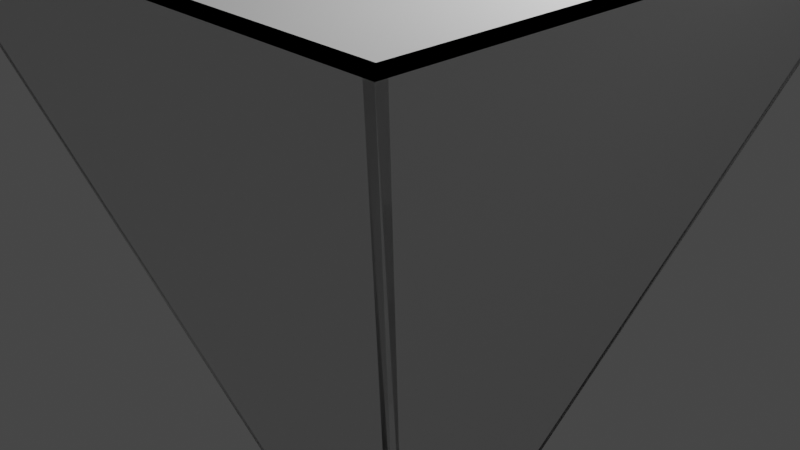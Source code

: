 # Source: limit.blend  (saved by Blender 2.80.43; exported with 4.5.12 LTS)
import bpy
from mathutils import Matrix  # noqa: F401  (used for matrix-valued properties, if any)

bpy.ops.wm.read_factory_settings(use_empty=True)
scene = bpy.context.scene
scene.name = 'Scene'

# ---- collections
col_collection = bpy.data.collections.new('Collection'); scene.collection.children.link(col_collection)

# ---- materials (node trees are filled in below, after node groups)
mat_material = bpy.data.materials.new('Material')
mat_material.alpha_threshold = 0.0
mat_material.use_transparent_shadow = False
mat_material.roughness = 0.5
mat_material.line_color = (0.0, 0.0, 0.0, 1.0)

# ---- material node trees
mat_material.use_nodes = True; mat_material.node_tree.nodes.clear()
_N = mat_material.node_tree.nodes; _L = mat_material.node_tree.links
n0 = _N.new('ShaderNodeOutputMaterial'); n0.name = 'Material Output'; n0.location = (300, 300)
n1 = _N.new('ShaderNodeBsdfPrincipled'); n1.name = 'Principled BSDF'; n1.location = (10, 300)
n1.distribution = 'GGX'
n1.subsurface_method = 'BURLEY'
n1.inputs[3].default_value = 1.45
_L.new(n1.outputs[0], n0.inputs[0])
n0.is_active_output = True

# ---- world
world_world = bpy.data.worlds.new('World'); scene.world = world_world
world_world.use_nodes = True; world_world.node_tree.nodes.clear()
_N = world_world.node_tree.nodes; _L = world_world.node_tree.links
n0 = _N.new('ShaderNodeOutputWorld'); n0.name = 'World Output'; n0.location = (300, 300)
n1 = _N.new('ShaderNodeBackground'); n1.name = 'Background'; n1.location = (10, 300)
n1.inputs[0].default_value = (0.05088, 0.05088, 0.05088, 1.0)
_L.new(n1.outputs[0], n0.inputs[0])
n0.is_active_output = True
world_world.color = (0.05088, 0.05088, 0.05088)
world_world.use_sun_shadow = False
world_world.sun_shadow_jitter_overblur = 0.0

# ---- cameras
cam_camera = bpy.data.cameras.new('Camera')
cam_camera.clip_end = 100.0
cam_camera.ortho_scale = 7.314
cam_camera.dof.focus_distance = 0.0
cam_camera.dof.aperture_fstop = 128.0

# ---- lights
light_light = bpy.data.lights.new('Light', 'POINT')
light_light.transmission_factor = 0.0
light_light.cutoff_distance = 30.0
light_light.energy = 1000.0
light_light.shadow_buffer_clip_start = 1.001
light_light.shadow_soft_size = 0.1
light_light.shadow_maximum_resolution = 0.006
light_light.use_absolute_resolution = True

# ---- meshes
me_cube_002 = bpy.data.meshes.new('Cube.002')
me_cube_002.from_pydata([(2.991, 2.991, 190.5), (2.991, 2.991, 188.5), (-2.991, 2.991, 190.5), (-2.991, 2.991, 188.5), (-2.991, -2.991, 190.5), (-2.991, -2.991, 188.5), (2.991, 3.091, 188.5), (-2.991, 3.091, 188.5), (2.991, 3.091, 190.5), (-2.991, 3.091, 190.5), (-3.091, 2.991, 190.5), (-2.991, -3.091, 188.5), (-2.991, -3.091, 190.5), (3.091, -2.991, 188.5), (2.991, -2.991, 190.5), (2.991, -2.991, 188.5), (2.991, -3.091, 190.5), (2.991, -3.091, 188.5), (3.091, -2.991, 190.5), (3.091, -3.091, 190.5), (3.091, -3.091, 188.5), (-3.091, -2.991, 188.5), (-3.091, -2.991, 190.5), (-3.091, -3.091, 188.5), (-3.091, -3.091, 190.5), (-3.091, 2.991, 188.5), (-3.091, 3.091, 190.5), (-3.091, 3.091, 188.5), (3.091, 2.991, 190.5), (3.091, 2.991, 188.5), (3.091, 3.091, 190.5), (3.091, 3.091, 188.5)], [], [(0, 14, 18, 28), (0, 2, 4, 14), (4, 2, 10, 22), (3, 1, 15, 5), (7, 9, 8, 6), (0, 1, 29, 28), (2, 0, 8, 9), (9, 7, 27, 26), (21, 22, 10, 25), (2, 3, 25, 10), (17, 16, 12, 11), (12, 4, 22, 24), (14, 4, 12, 16), (29, 28, 18, 13), (14, 15, 13, 18), (20, 17, 11, 23, 21, 5, 15, 13), (13, 18, 19, 20), (16, 17, 20, 19), (14, 16, 19, 18), (22, 21, 23, 24), (4, 5, 21, 22), (11, 12, 24, 23), (25, 10, 26, 27), (28, 29, 31, 30), (2, 9, 26, 10), (8, 0, 28, 30), (6, 8, 30, 31), (3, 25, 27, 7, 6, 31, 29, 1), (3, 5, 21, 25)])
_uv = me_cube_002.uv_layers.new(name='UVMap')
_uv.uv.foreach_set('vector', [0.375, 0.0, 0.375, 0.25, 0.375, 0.25, 0.375, 0.0, 0.375, 0.0, 0.625, 0.0, 0.625, 0.25, 0.375, 0.25, 0.625, 0.25, 0.625, 0.0, 0.625, 0.0, 0.625, 0.25, 0.375, 0.75, 0.625, 0.75, 0.625, 1.0, 0.375, 1.0, 0.625, 0.5, 0.875, 0.5, 0.875, 0.75, 0.625, 0.75, 0.375, 0.5, 0.125, 0.5, 0.125, 0.5, 0.375, 0.5, 0.625, 0.0, 0.375, 0.0, 0.375, 0.0, 0.625, 0.0, 0.875, 0.5, 0.625, 0.5, 0.625, 0.5, 0.875, 0.5, 0.375, 0.5, 0.625, 0.5, 0.625, 0.75, 0.375, 0.75, 0.625, 0.75, 0.375, 0.75, 0.375, 0.75, 0.625, 0.75, 0.375, 0.25, 0.625, 0.25, 0.625, 0.5, 0.375, 0.5, 0.625, 0.25, 0.625, 0.25, 0.625, 0.25, 0.625, 0.25, 0.375, 0.25, 0.625, 0.25, 0.625, 0.25, 0.375, 0.25, 0.125, 0.5, 0.375, 0.5, 0.375, 0.75, 0.125, 0.75, 0.375, 0.75, 0.125, 0.75, 0.125, 0.75, 0.375, 0.75, 0.125, 0.75, 0.375, 0.25, 0.375, 0.5, 0.375, 0.5, 0.375, 0.5, 0.375, 1.0, 0.125, 0.75, 0.125, 0.75, 0.125, 0.75, 0.375, 0.75, 0.375, 0.75, 0.125, 0.75, 0.375, 0.75, 0.125, 0.75, 0.125, 0.75, 0.375, 0.75, 0.375, 0.75, 0.375, 0.75, 0.375, 0.75, 0.375, 0.75, 0.625, 0.5, 0.375, 0.5, 0.375, 0.5, 0.625, 0.5, 0.625, 0.5, 0.375, 0.5, 0.375, 0.5, 0.625, 0.5, 0.375, 0.5, 0.625, 0.5, 0.625, 0.5, 0.375, 0.5, 0.375, 0.75, 0.625, 0.75, 0.625, 0.75, 0.375, 0.75, 0.375, 0.5, 0.125, 0.5, 0.625, 0.75, 0.875, 0.75, 0.625, 0.0, 0.625, 0.0, 0.625, 0.0, 0.625, 0.0, 0.375, 0.0, 0.375, 0.0, 0.375, 0.0, 0.375, 0.0, 0.625, 0.75, 0.875, 0.75, 0.875, 0.75, 0.625, 0.75, 0.375, 0.75, 0.375, 0.75, 0.375, 0.75, 0.625, 0.5, 0.625, 0.75, 0.625, 0.75, 0.125, 0.5, 0.125, 0.5, 0.375, 0.75, 0.375, 1.0, 0.375, 0.5, 0.375, 0.75])
me_cube_002.materials.append(mat_material)
me_cube_002.use_remesh_preserve_volume = False
me_cube_002.use_remesh_preserve_attributes = False
me_cube_002.use_mirror_vertex_groups = False
me_cube_002.update()
me_cube_003 = bpy.data.meshes.new('Cube.003')
me_cube_003.from_pydata([(1.0, 1.0, 1.0), (1.0, 1.0, -1.0), (-1.0, 1.0, 1.0), (-1.0, 1.0, -1.0), (-1.0, -1.0, 1.0), (-1.0, -1.0, -1.0), (1.0, 1.1, -1.0), (-1.0, 1.1, -1.0), (1.0, 1.1, 1.0), (-1.0, 1.1, 1.0), (-1.1, 1.0, 1.0), (-1.0, -1.1, -1.0), (-1.0, -1.1, 1.0), (1.1, -1.0, -1.0), (1.0, -1.0, 1.0), (1.0, -1.0, -1.0), (1.0, -1.1, 1.0), (1.0, -1.1, -1.0), (1.1, -1.0, 1.0), (1.1, -1.1, 1.0), (1.1, -1.1, -1.0), (-1.1, -1.0, -1.0), (-1.1, -1.0, 1.0), (-1.1, -1.1, -1.0), (-1.1, -1.1, 1.0), (-1.1, 1.0, -1.0), (-1.1, 1.1, 1.0), (-1.1, 1.1, -1.0), (1.1, 1.0, 1.0), (1.1, 1.0, -1.0), (1.1, 1.1, 1.0), (1.1, 1.1, -1.0)], [], [(0, 2, 4, 14), (5, 15, 17, 11), (3, 1, 15, 5), (9, 7, 27, 26), (4, 5, 21, 22), (1, 3, 7, 6), (1, 6, 31, 29), (7, 9, 8, 6), (3, 2, 10, 25), (21, 22, 10, 25), (3, 5, 21, 25), (17, 16, 12, 11), (11, 12, 24, 23), (29, 28, 18, 13), (14, 15, 13, 18), (15, 1, 29, 13), (15, 17, 16, 14), (13, 18, 19, 20), (17, 15, 13, 20), (16, 17, 20, 19), (22, 21, 23, 24), (5, 11, 23, 21), (25, 10, 26, 27), (7, 3, 25, 27), (28, 29, 31, 30), (0, 1, 29, 28), (6, 8, 30, 31), (0, 28, 30, 8, 9, 26, 10, 2), (14, 18, 28, 0), (2, 10, 22, 4), (12, 16, 19, 18, 14, 4, 22, 24)])
_uv = me_cube_003.uv_layers.new(name='UVMap')
_uv.uv.foreach_set('vector', [0.375, 0.0, 0.625, 0.0, 0.625, 0.25, 0.375, 0.25, 0.375, 1.0, 0.625, 1.0, 0.625, 1.0, 0.375, 1.0, 0.375, 0.75, 0.625, 0.75, 0.625, 1.0, 0.375, 1.0, 0.875, 0.5, 0.625, 0.5, 0.625, 0.5, 0.875, 0.5, 0.625, 0.5, 0.375, 0.5, 0.375, 0.5, 0.625, 0.5, 0.625, 0.75, 0.375, 0.75, 0.375, 0.75, 0.625, 0.75, 0.625, 0.75, 0.625, 0.75, 0.625, 0.75, 0.625, 0.75, 0.625, 0.5, 0.875, 0.5, 0.875, 0.75, 0.625, 0.75, 0.375, 0.75, 0.625, 0.75, 0.625, 0.75, 0.375, 0.75, 0.375, 0.5, 0.625, 0.5, 0.625, 0.75, 0.375, 0.75, 0.375, 0.75, 0.375, 1.0, 0.375, 1.0, 0.375, 0.75, 0.375, 0.25, 0.625, 0.25, 0.625, 0.5, 0.375, 0.5, 0.375, 0.5, 0.625, 0.5, 0.625, 0.5, 0.375, 0.5, 0.125, 0.5, 0.375, 0.5, 0.375, 0.75, 0.125, 0.75, 0.375, 0.75, 0.125, 0.75, 0.125, 0.75, 0.375, 0.75, 0.625, 1.0, 0.625, 0.75, 0.625, 0.75, 0.625, 1.0, 0.125, 0.75, 0.125, 0.75, 0.375, 0.75, 0.375, 0.75, 0.125, 0.75, 0.375, 0.75, 0.375, 0.75, 0.125, 0.75, 0.125, 0.75, 0.125, 0.75, 0.125, 0.75, 0.125, 0.75, 0.375, 0.75, 0.125, 0.75, 0.125, 0.75, 0.375, 0.75, 0.625, 0.5, 0.375, 0.5, 0.375, 0.5, 0.625, 0.5, 0.375, 1.0, 0.375, 1.0, 0.375, 1.0, 0.375, 1.0, 0.375, 0.75, 0.625, 0.75, 0.625, 0.75, 0.375, 0.75, 0.375, 0.75, 0.375, 0.75, 0.375, 0.75, 0.375, 0.75, 0.375, 0.5, 0.125, 0.5, 0.125, 0.5, 0.375, 0.5, 0.375, 0.5, 0.125, 0.5, 0.125, 0.5, 0.375, 0.5, 0.625, 0.75, 0.875, 0.75, 0.875, 0.75, 0.625, 0.75, 0.375, 0.5, 0.375, 0.5, 0.375, 0.5, 0.875, 0.75, 0.875, 0.5, 0.875, 0.5, 0.625, 0.75, 0.625, 0.75, 0.375, 0.75, 0.375, 0.75, 0.375, 0.5, 0.375, 0.5, 0.625, 0.75, 0.625, 0.75, 0.625, 0.5, 0.625, 0.5, 0.0, 0.0, 0.0, 0.0, 0.0, 0.0, 0.0, 0.0, 0.0, 0.0, 0.0, 0.0, 0.0, 0.0, 0.0, 0.0])
me_cube_003.materials.append(mat_material)
me_cube_003.use_remesh_preserve_volume = False
me_cube_003.use_remesh_preserve_attributes = False
me_cube_003.use_mirror_vertex_groups = False
me_cube_003.update()
me_cube_004 = bpy.data.meshes.new('Cube.004')
me_cube_004.from_pydata([(-1.0, -1.0, 1.0), (-1.0, -1.0, -1.0), (-2.991, -2.991, 190.5), (-2.991, -2.991, 188.5), (-1.1, -1.0, 1.0), (-3.091, -2.991, 188.5), (-1.0, -1.1, -1.0), (-1.0, -1.1, 1.0), (1.0, -1.1, 1.0), (-2.991, -3.091, 188.5), (-2.991, -3.091, 190.5), (1.1, -1.0, 1.0), (1.1, -1.0, -1.0), (3.091, -2.991, 190.5), (3.091, -2.991, 188.5), (2.991, -2.991, 190.5), (2.991, -2.991, 188.5), (2.991, -3.091, 190.5), (2.991, -3.091, 188.5), (1.0, -1.0, 1.0), (1.0, -1.0, -1.0), (1.0, -1.1, -1.0), (1.1, -1.1, 1.0), (1.1, -1.1, -1.0), (3.091, -3.091, 190.5), (3.091, -3.091, 188.5), (-1.1, -1.0, -1.0), (-3.091, -2.991, 190.5), (-1.1, -1.1, -1.0), (-1.1, -1.1, 1.0), (-3.091, -3.091, 188.5), (-3.091, -3.091, 190.5)], [], [(1, 20, 21, 6), (0, 3, 5, 4), (0, 1, 26, 4), (16, 19, 11, 14), (3, 2, 27, 5), (21, 8, 7, 6), (18, 17, 10, 9), (18, 9, 7, 8), (10, 2, 27, 31), (6, 7, 29, 28), (15, 2, 10, 17), (19, 20, 12, 11), (15, 16, 14, 13), (19, 8, 18, 16), (20, 21, 8, 19), (16, 18, 17, 15), (11, 14, 25, 22), (12, 11, 22, 23), (14, 13, 24, 25), (21, 20, 12, 23), (17, 18, 25, 24), (15, 17, 24, 13), (18, 8, 22, 25), (8, 21, 23, 22), (4, 26, 28, 29), (5, 4, 29, 30), (27, 5, 30, 31), (1, 6, 28, 26), (9, 10, 31, 30), (7, 9, 30, 29), (3, 16, 19, 0)])
_uv = me_cube_004.uv_layers.new(name='UVMap')
_uv.uv.foreach_set('vector', [0.375, 1.0, 0.625, 1.0, 0.625, 1.0, 0.375, 1.0, 0.0, 0.0, 0.0, 0.0, 0.0, 0.0, 0.0, 0.0, 0.625, 0.5, 0.375, 0.5, 0.375, 0.5, 0.625, 0.5, 0.625, 1.0, 0.375, 0.25, 0.375, 0.25, 0.625, 1.0, 0.375, 0.5, 0.625, 0.5, 0.625, 0.5, 0.375, 0.5, 0.375, 0.25, 0.625, 0.25, 0.625, 0.5, 0.375, 0.5, 0.375, 0.25, 0.625, 0.25, 0.625, 0.5, 0.375, 0.5, 0.625, 1.0, 0.375, 1.0, 0.0, 0.0, 0.375, 0.25, 0.625, 0.25, 0.625, 0.25, 0.625, 0.25, 0.625, 0.25, 0.375, 0.5, 0.625, 0.5, 0.625, 0.5, 0.375, 0.5, 0.375, 0.25, 0.625, 0.25, 0.625, 0.25, 0.375, 0.25, 0.375, 0.75, 0.125, 0.75, 0.125, 0.75, 0.375, 0.75, 0.375, 0.75, 0.125, 0.75, 0.125, 0.75, 0.375, 0.75, 0.375, 0.25, 0.375, 0.25, 0.625, 1.0, 0.625, 1.0, 0.125, 0.75, 0.125, 0.75, 0.375, 0.75, 0.375, 0.75, 0.125, 0.75, 0.125, 0.75, 0.375, 0.75, 0.375, 0.75, 0.375, 0.25, 0.625, 1.0, 0.625, 1.0, 0.375, 0.25, 0.125, 0.75, 0.375, 0.75, 0.375, 0.75, 0.125, 0.75, 0.125, 0.75, 0.375, 0.75, 0.375, 0.75, 0.125, 0.75, 0.125, 0.75, 0.125, 0.75, 0.125, 0.75, 0.125, 0.75, 0.375, 0.75, 0.125, 0.75, 0.125, 0.75, 0.375, 0.75, 0.375, 0.75, 0.375, 0.75, 0.375, 0.75, 0.375, 0.75, 0.625, 1.0, 0.375, 0.25, 0.375, 0.25, 0.625, 1.0, 0.375, 0.75, 0.125, 0.75, 0.125, 0.75, 0.375, 0.75, 0.625, 0.5, 0.375, 0.5, 0.375, 0.5, 0.625, 0.5, 0.0, 0.0, 0.0, 0.0, 0.0, 0.0, 0.0, 0.0, 0.625, 0.5, 0.375, 0.5, 0.375, 0.5, 0.625, 0.5, 0.375, 1.0, 0.375, 1.0, 0.375, 1.0, 0.375, 1.0, 0.375, 0.5, 0.625, 0.5, 0.625, 0.5, 0.375, 0.5, 0.0, 0.0, 0.375, 1.0, 0.375, 1.0, 0.0, 0.0, 0.0, 0.0, 0.625, 1.0, 0.375, 0.25, 0.0, 0.0])
me_cube_004.materials.append(mat_material)
me_cube_004.use_remesh_preserve_volume = False
me_cube_004.use_remesh_preserve_attributes = False
me_cube_004.use_mirror_vertex_groups = False
me_cube_004.update()
me_cube_001 = bpy.data.meshes.new('Cube.001')
me_cube_001.from_pydata([(1.0, 1.0, 1.0), (1.0, 1.0, -1.0), (-1.0, 1.0, 1.0), (-1.0, 1.0, -1.0), (2.991, 2.991, 190.5), (2.991, 2.991, 188.5), (-2.991, 2.991, 190.5), (-2.991, 2.991, 188.5), (1.0, 1.1, -1.0), (-1.0, 1.1, -1.0), (1.0, 1.1, 1.0), (-1.0, 1.1, 1.0), (2.991, 3.091, 188.5), (-2.991, 3.091, 188.5), (2.991, 3.091, 190.5), (-2.991, 3.091, 190.5), (-1.1, 1.0, -1.0), (-1.1, 1.0, 1.0), (-3.091, 2.991, 188.5), (-3.091, 2.991, 190.5), (1.1, 1.0, 1.0), (3.091, 2.991, 190.5), (-1.1, 1.1, 1.0), (-1.1, 1.1, -1.0), (-3.091, 3.091, 190.5), (-3.091, 3.091, 188.5), (1.1, 1.0, -1.0), (3.091, 2.991, 188.5), (1.1, 1.1, 1.0), (1.1, 1.1, -1.0), (3.091, 3.091, 190.5), (3.091, 3.091, 188.5)], [], [(11, 9, 23, 22), (5, 4, 21, 27), (1, 3, 9, 8), (1, 8, 29, 26), (9, 11, 10, 8), (13, 15, 14, 12), (13, 12, 10, 11), (10, 12, 31, 28), (6, 4, 14, 15), (15, 13, 25, 24), (6, 7, 18, 19), (7, 2, 17, 18), (2, 3, 16, 17), (0, 5, 27, 20), (1, 0, 20, 26), (1, 0, 5, 4, 6, 7, 2, 3), (18, 19, 24, 25), (17, 18, 25, 22), (16, 17, 22, 23), (13, 11, 22, 25), (6, 15, 24, 19), (9, 3, 16, 23), (21, 27, 31, 30), (27, 20, 28, 31), (20, 26, 29, 28), (14, 4, 21, 30), (12, 14, 30, 31), (8, 10, 28, 29)])
_uv = me_cube_001.uv_layers.new(name='UVMap')
_uv.uv.foreach_set('vector', [0.875, 0.5, 0.625, 0.5, 0.625, 0.5, 0.875, 0.5, 0.125, 0.5, 0.375, 0.5, 0.375, 0.5, 0.125, 0.5, 0.625, 0.75, 0.375, 0.75, 0.375, 0.75, 0.625, 0.75, 0.625, 0.75, 0.625, 0.75, 0.625, 0.75, 0.625, 0.75, 0.625, 0.5, 0.875, 0.5, 0.875, 0.75, 0.625, 0.75, 0.625, 0.5, 0.875, 0.5, 0.875, 0.75, 0.625, 0.75, 0.375, 0.75, 0.625, 0.75, 0.375, 0.0, 0.625, 0.0, 0.375, 0.0, 0.625, 0.75, 0.625, 0.75, 0.375, 0.0, 0.625, 0.0, 0.375, 0.0, 0.375, 0.0, 0.625, 0.0, 0.875, 0.5, 0.625, 0.5, 0.625, 0.5, 0.875, 0.5, 0.625, 0.75, 0.375, 0.75, 0.375, 0.75, 0.625, 0.75, 0.375, 0.75, 0.625, 0.0, 0.625, 0.0, 0.375, 0.75, 0.625, 0.75, 0.375, 0.75, 0.375, 0.75, 0.625, 0.75, 0.375, 0.0, 0.625, 0.75, 0.625, 0.75, 0.375, 0.0, 0.125, 0.5, 0.375, 0.5, 0.375, 0.5, 0.125, 0.5, 0.125, 0.5, 0.375, 0.5, 0.625, 0.75, 0.375, 0.5, 0.625, 0.0, 0.375, 0.75, 0.625, 0.0, 0.375, 0.75, 0.375, 0.75, 0.625, 0.75, 0.625, 0.75, 0.375, 0.75, 0.625, 0.0, 0.375, 0.75, 0.375, 0.75, 0.625, 0.0, 0.375, 0.75, 0.625, 0.75, 0.625, 0.75, 0.375, 0.75, 0.375, 0.75, 0.625, 0.0, 0.625, 0.0, 0.375, 0.75, 0.625, 0.0, 0.625, 0.0, 0.625, 0.0, 0.625, 0.0, 0.375, 0.75, 0.375, 0.75, 0.375, 0.75, 0.375, 0.75, 0.375, 0.5, 0.125, 0.5, 0.125, 0.5, 0.375, 0.5, 0.625, 0.75, 0.375, 0.0, 0.375, 0.0, 0.625, 0.75, 0.375, 0.5, 0.125, 0.5, 0.125, 0.5, 0.375, 0.5, 0.375, 0.0, 0.375, 0.0, 0.375, 0.0, 0.375, 0.0, 0.625, 0.75, 0.875, 0.75, 0.875, 0.75, 0.625, 0.75, 0.625, 0.75, 0.875, 0.75, 0.875, 0.75, 0.625, 0.75])
me_cube_001.materials.append(mat_material)
me_cube_001.use_remesh_preserve_volume = False
me_cube_001.use_remesh_preserve_attributes = False
me_cube_001.use_mirror_vertex_groups = False
me_cube_001.update()
me_cube_005 = bpy.data.meshes.new('Cube.005')
me_cube_005.from_pydata([(1.0, 1.0, 1.0), (1.0, 1.0, -1.0), (2.991, 2.991, 190.5), (2.991, 2.991, 188.5), (1.0, 1.1, -1.0), (1.0, 1.1, 1.0), (2.991, 3.091, 188.5), (2.991, 3.091, 190.5), (2.991, -3.091, 190.5), (1.1, 1.0, 1.0), (1.1, -1.0, -1.0), (3.091, 2.991, 190.5), (3.091, -2.991, 190.5), (2.991, -2.991, 188.5), (1.0, -1.1, 1.0), (1.0, -1.1, -1.0), (2.991, -3.091, 188.5), (1.0, -1.0, 1.0), (1.0, -1.0, -1.0), (2.991, -2.991, 190.5), (1.1, -1.0, 1.0), (3.091, -2.991, 188.5), (1.1, -1.1, 1.0), (1.1, -1.1, -1.0), (3.091, -3.091, 190.5), (3.091, -3.091, 188.5), (1.1, 1.0, -1.0), (3.091, 2.991, 188.5), (1.1, 1.1, 1.0), (1.1, 1.1, -1.0), (3.091, 3.091, 190.5), (3.091, 3.091, 188.5)], [], [(2, 19, 12, 11), (3, 2, 11, 27), (13, 17, 20, 21), (1, 4, 29, 26), (5, 6, 31, 28), (26, 9, 20, 10), (27, 11, 12, 21), (27, 21, 20, 9), (17, 18, 10, 20), (0, 3, 27, 9), (1, 0, 9, 26), (18, 1, 26, 10), (19, 13, 21, 12), (17, 14, 16, 13), (13, 16, 8, 19), (20, 21, 25, 22), (10, 20, 22, 23), (21, 12, 24, 25), (15, 18, 10, 23), (8, 16, 25, 24), (19, 8, 24, 12), (16, 14, 22, 25), (14, 15, 23, 22), (13, 3, 0, 17), (2, 3, 13, 19), (3, 6, 7, 2), (0, 1, 18, 17), (3, 0, 5, 6), (1, 4, 5, 0), (15, 14, 17, 18), (11, 27, 31, 30), (27, 9, 28, 31), (9, 26, 29, 28), (7, 2, 11, 30), (6, 7, 30, 31), (4, 5, 28, 29)])
_uv = me_cube_005.uv_layers.new(name='UVMap')
_uv.uv.foreach_set('vector', [0.375, 0.0, 0.375, 0.25, 0.375, 0.25, 0.375, 0.0, 0.125, 0.5, 0.375, 0.5, 0.375, 0.5, 0.125, 0.5, 0.625, 1.0, 0.375, 0.25, 0.375, 0.25, 0.625, 1.0, 0.625, 0.75, 0.625, 0.75, 0.625, 0.75, 0.625, 0.75, 0.375, 0.0, 0.625, 0.75, 0.625, 0.75, 0.375, 0.0, 0.125, 0.5, 0.375, 0.5, 0.375, 0.75, 0.125, 0.75, 0.125, 0.5, 0.375, 0.5, 0.375, 0.75, 0.125, 0.75, 0.625, 0.75, 0.625, 1.0, 0.375, 0.25, 0.375, 0.0, 0.375, 0.75, 0.125, 0.75, 0.125, 0.75, 0.375, 0.75, 0.375, 0.0, 0.625, 0.75, 0.625, 0.75, 0.375, 0.0, 0.125, 0.5, 0.375, 0.5, 0.375, 0.5, 0.125, 0.5, 0.625, 1.0, 0.625, 0.75, 0.625, 0.75, 0.625, 1.0, 0.375, 0.75, 0.125, 0.75, 0.125, 0.75, 0.375, 0.75, 0.375, 0.25, 0.375, 0.25, 0.625, 1.0, 0.625, 1.0, 0.125, 0.75, 0.125, 0.75, 0.375, 0.75, 0.375, 0.75, 0.375, 0.25, 0.625, 1.0, 0.625, 1.0, 0.375, 0.25, 0.125, 0.75, 0.375, 0.75, 0.375, 0.75, 0.125, 0.75, 0.125, 0.75, 0.375, 0.75, 0.375, 0.75, 0.125, 0.75, 0.125, 0.75, 0.125, 0.75, 0.125, 0.75, 0.125, 0.75, 0.375, 0.75, 0.125, 0.75, 0.125, 0.75, 0.375, 0.75, 0.375, 0.75, 0.375, 0.75, 0.375, 0.75, 0.375, 0.75, 0.625, 1.0, 0.375, 0.25, 0.375, 0.25, 0.625, 1.0, 0.375, 0.75, 0.125, 0.75, 0.125, 0.75, 0.375, 0.75, 0.125, 0.75, 0.125, 0.5, 0.375, 0.0, 0.375, 0.75, 0.375, 0.5, 0.125, 0.5, 0.125, 0.75, 0.375, 0.75, 0.625, 0.75, 0.625, 0.75, 0.875, 0.75, 0.375, 0.0, 0.375, 0.5, 0.125, 0.5, 0.625, 1.0, 0.375, 0.75, 0.625, 0.75, 0.375, 0.5, 0.375, 0.0, 0.625, 0.75, 0.625, 0.75, 0.625, 0.75, 0.875, 0.75, 0.375, 0.5, 0.125, 0.75, 0.375, 0.25, 0.375, 0.75, 0.125, 0.75, 0.375, 0.5, 0.125, 0.5, 0.125, 0.5, 0.375, 0.5, 0.625, 0.75, 0.375, 0.0, 0.375, 0.0, 0.625, 0.75, 0.375, 0.5, 0.125, 0.5, 0.125, 0.5, 0.375, 0.5, 0.375, 0.0, 0.375, 0.0, 0.375, 0.0, 0.375, 0.0, 0.625, 0.75, 0.875, 0.75, 0.875, 0.75, 0.625, 0.75, 0.625, 0.75, 0.875, 0.75, 0.875, 0.75, 0.625, 0.75])
me_cube_005.materials.append(mat_material)
me_cube_005.use_remesh_preserve_volume = False
me_cube_005.use_remesh_preserve_attributes = False
me_cube_005.use_mirror_vertex_groups = False
me_cube_005.update()
me_cube_006 = bpy.data.meshes.new('Cube.006')
me_cube_006.from_pydata([(-1.0, 1.0, 1.0), (-1.0, 1.0, -1.0), (-1.0, -1.0, 1.0), (-1.0, -1.0, -1.0), (-2.991, 2.991, 190.5), (-2.991, 2.991, 188.5), (-2.991, -2.991, 190.5), (-2.991, -2.991, 188.5), (-1.0, 1.1, -1.0), (-1.0, 1.1, 1.0), (-2.991, 3.091, 188.5), (-2.991, 3.091, 190.5), (-1.1, 1.0, -1.0), (-1.1, -1.0, -1.0), (-1.1, -1.0, 1.0), (-1.1, 1.0, 1.0), (-3.091, 2.991, 188.5), (-3.091, 2.991, 190.5), (-1.0, -1.1, -1.0), (-1.0, -1.1, 1.0), (-2.991, -3.091, 188.5), (-2.991, -3.091, 190.5), (-3.091, -2.991, 188.5), (-3.091, -2.991, 190.5), (-1.1, -1.1, -1.0), (-1.1, -1.1, 1.0), (-3.091, -3.091, 188.5), (-3.091, -3.091, 190.5), (-1.1, 1.1, 1.0), (-1.1, 1.1, -1.0), (-3.091, 3.091, 190.5), (-3.091, 3.091, 188.5)], [], [(2, 7, 22, 14), (9, 8, 29, 28), (6, 4, 17, 23), (3, 2, 14, 13), (11, 10, 31, 30), (13, 14, 15, 12), (22, 23, 17, 16), (22, 16, 15, 14), (4, 5, 16, 17), (1, 3, 13, 12), (5, 0, 15, 16), (0, 1, 12, 15), (21, 6, 23, 27), (18, 19, 25, 24), (7, 6, 21, 20), (5, 4, 6, 7), (5, 4, 11, 10), (14, 13, 24, 25), (22, 14, 25, 26), (23, 22, 26, 27), (3, 18, 24, 13), (6, 7, 22, 23), (20, 21, 27, 26), (19, 20, 26, 25), (16, 17, 30, 31), (15, 16, 31, 28), (12, 15, 28, 29), (10, 9, 28, 31), (4, 11, 30, 17), (8, 1, 12, 29), (2, 7, 20, 19), (5, 7, 2, 0), (5, 10, 9, 0), (18, 3, 2, 19), (1, 0, 2, 3), (1, 0, 9, 8)])
_uv = me_cube_006.uv_layers.new(name='UVMap')
_uv.uv.foreach_set('vector', [0.0, 0.0, 0.0, 0.0, 0.0, 0.0, 0.0, 0.0, 0.875, 0.5, 0.625, 0.5, 0.625, 0.5, 0.875, 0.5, 0.625, 0.25, 0.625, 0.0, 0.625, 0.0, 0.625, 0.25, 0.375, 0.5, 0.625, 0.5, 0.625, 0.5, 0.375, 0.5, 0.875, 0.5, 0.625, 0.5, 0.625, 0.5, 0.875, 0.5, 0.375, 0.5, 0.625, 0.5, 0.625, 0.75, 0.375, 0.75, 0.375, 0.5, 0.625, 0.5, 0.625, 0.75, 0.375, 0.75, 0.375, 0.5, 0.375, 0.75, 0.625, 0.0, 0.625, 0.25, 0.625, 0.75, 0.375, 0.75, 0.375, 0.75, 0.625, 0.75, 0.375, 0.75, 0.375, 1.0, 0.375, 1.0, 0.375, 0.75, 0.375, 0.75, 0.625, 0.0, 0.625, 0.0, 0.375, 0.75, 0.625, 0.75, 0.375, 0.75, 0.375, 0.75, 0.625, 0.75, 0.625, 0.25, 0.625, 0.25, 0.625, 0.25, 0.625, 0.25, 0.375, 0.5, 0.625, 0.5, 0.625, 0.5, 0.375, 0.5, 0.375, 0.5, 0.625, 0.5, 0.625, 0.25, 0.375, 0.5, 0.375, 0.75, 0.625, 0.75, 0.625, 0.25, 0.375, 0.5, 0.375, 0.75, 0.625, 0.0, 0.875, 0.5, 0.375, 0.75, 0.625, 0.5, 0.375, 0.5, 0.375, 0.5, 0.625, 0.5, 0.0, 0.0, 0.0, 0.0, 0.0, 0.0, 0.0, 0.0, 0.625, 0.5, 0.375, 0.5, 0.375, 0.5, 0.625, 0.5, 0.375, 1.0, 0.375, 1.0, 0.375, 1.0, 0.375, 1.0, 0.625, 0.5, 0.375, 0.5, 0.375, 0.5, 0.625, 0.5, 0.375, 0.5, 0.625, 0.5, 0.625, 0.5, 0.375, 0.5, 0.0, 0.0, 0.375, 1.0, 0.375, 1.0, 0.0, 0.0, 0.375, 0.75, 0.625, 0.75, 0.625, 0.75, 0.375, 0.75, 0.625, 0.0, 0.375, 0.75, 0.375, 0.75, 0.625, 0.0, 0.375, 0.75, 0.625, 0.75, 0.625, 0.75, 0.375, 0.75, 0.375, 0.75, 0.625, 0.0, 0.625, 0.0, 0.375, 0.75, 0.625, 0.0, 0.625, 0.0, 0.625, 0.0, 0.625, 0.0, 0.375, 0.75, 0.375, 0.75, 0.375, 0.75, 0.375, 0.75, 0.0, 0.0, 0.0, 0.0, 0.375, 1.0, 0.0, 0.0, 0.375, 0.75, 0.0, 0.0, 0.0, 0.0, 0.625, 0.75, 0.375, 0.75, 0.375, 0.75, 0.625, 0.0, 0.625, 0.75, 0.375, 1.0, 0.375, 1.0, 0.625, 0.5, 0.625, 0.5, 0.375, 0.75, 0.625, 0.75, 0.625, 0.5, 0.375, 0.5, 0.375, 0.75, 0.625, 0.75, 0.875, 0.5, 0.375, 0.75])
me_cube_006.materials.append(mat_material)
me_cube_006.use_remesh_preserve_volume = False
me_cube_006.use_remesh_preserve_attributes = False
me_cube_006.use_mirror_vertex_groups = False
me_cube_006.update()

# ---- objects
ob_light = bpy.data.objects.new('Light', light_light)
ob_camera = bpy.data.objects.new('Camera', cam_camera)
ob_top = bpy.data.objects.new('top', me_cube_002)
ob_bottom = bpy.data.objects.new('bottom', me_cube_003)
ob_side1 = bpy.data.objects.new('side1', me_cube_004)
ob_side2 = bpy.data.objects.new('side2', me_cube_001)
ob_side3 = bpy.data.objects.new('side3', me_cube_005)
ob_side4 = bpy.data.objects.new('side4', me_cube_006)

# ---- transforms, parenting, visibility, modifiers, constraints
ob_light.location = (4.076, 1.005, 5.904)
ob_light.rotation_euler = (0.6503, 0.05522, 1.866)
ob_light.lock_rotations_4d = False
ob_light.empty_display_type = 'ARROWS'
ob_light.color = (0.0, 0.0, 0.0, 0.0)
ob_light.lineart.crease_threshold = 0.0
ob_camera.location = (7.359, -6.926, 4.958)
ob_camera.rotation_euler = (1.109, 0.0, 0.8149)
ob_camera.lock_rotations_4d = False
ob_camera.empty_display_type = 'ARROWS'
ob_camera.color = (0.0, 0.0, 0.0, 0.0)
ob_camera.display_type = 'WIRE'
ob_camera.lineart.crease_threshold = 0.0
ob_top.location = (0.0, 0.0, -3.0)
ob_top.scale = (1.0, 1.0, 0.03166)
ob_top.lock_rotations_4d = False
ob_top.empty_display_type = 'ARROWS'
ob_top.lineart.crease_threshold = 0.0
ob_bottom.location = (0.0, 0.0, -3.0)
ob_bottom.scale = (1.0, 1.0, 0.03166)
ob_bottom.lock_rotations_4d = False
ob_bottom.empty_display_type = 'ARROWS'
ob_bottom.lineart.crease_threshold = 0.0
ob_side1.location = (0.0, 0.0, -3.0)
ob_side1.scale = (1.0, 1.0, 0.03166)
ob_side1.lock_rotations_4d = False
ob_side1.empty_display_type = 'ARROWS'
ob_side1.lineart.crease_threshold = 0.0
ob_side2.location = (0.0, 0.0, -3.0)
ob_side2.scale = (1.0, 1.0, 0.03166)
ob_side2.lock_rotations_4d = False
ob_side2.empty_display_type = 'ARROWS'
ob_side2.lineart.crease_threshold = 0.0
ob_side3.location = (0.0, 0.0, -3.0)
ob_side3.scale = (1.0, 1.0, 0.03166)
ob_side3.lock_rotations_4d = False
ob_side3.empty_display_type = 'ARROWS'
ob_side3.lineart.crease_threshold = 0.0
ob_side4.location = (0.0, 0.0, -3.0)
ob_side4.scale = (1.0, 1.0, 0.03166)
ob_side4.lock_rotations_4d = False
ob_side4.empty_display_type = 'ARROWS'
ob_side4.lineart.crease_threshold = 0.0

# ---- collection membership
col_collection.objects.link(ob_light)
col_collection.objects.link(ob_camera)
col_collection.objects.link(ob_top)
col_collection.objects.link(ob_bottom)
col_collection.objects.link(ob_side1)
col_collection.objects.link(ob_side2)
col_collection.objects.link(ob_side3)
col_collection.objects.link(ob_side4)

# ---- scene / render settings (as saved in the file)
scene.camera = ob_camera
scene.frame_start = 1; scene.frame_end = 250; scene.frame_set(1)
scene.render.engine = 'BLENDER_EEVEE_NEXT'
scene.render.motion_blur_shutter = 1.0
scene.cycles.use_denoising = False
scene.cycles.samples = 128
scene.cycles.sampling_pattern = 'TABULATED_SOBOL'
scene.cycles.use_adaptive_sampling = False
scene.cycles.use_light_tree = False
scene.view_settings.view_transform = 'Filmic'
bpy.context.view_layer.update()
